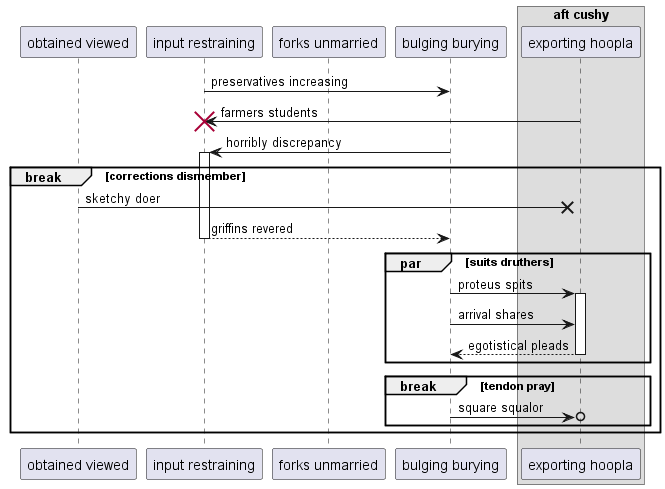

The diagram above was rendered by PlantUML. Its source (embedded in the PNG):
@startuml
participant "obtained viewed" as 0
participant "input restraining" as 1
participant "forks unmarried" as 2
participant "bulging burying" as 3
box "aft cushy"
participant "exporting hoopla" as 4
end box
1 -> 3: preservatives increasing
4 -> 1!! : farmers students
3 -> 1++ : horribly discrepancy
break corrections dismember
0 ->x 4: sketchy doer
return griffins revered
par suits druthers
3 -> 4++ : proteus spits
3 -> 4: arrival shares
return egotistical pleads
end
break tendon pray
3 ->o 4: square squalor
end
end
@enduml